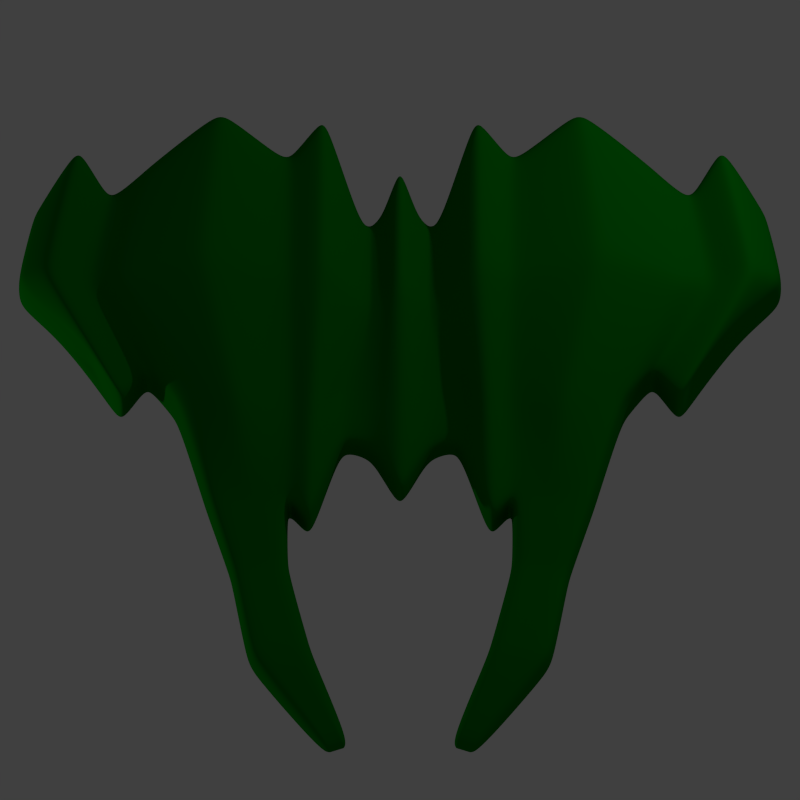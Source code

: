 # Source: enemy1.blend  (saved by Blender 2.76.0; exported with 4.5.12 LTS)
import bpy
from mathutils import Matrix  # noqa: F401  (used for matrix-valued properties, if any)

bpy.ops.wm.read_factory_settings(use_empty=True)
scene = bpy.context.scene
scene.name = 'Scene'

# ---- collections
col_collection_1 = bpy.data.collections.new('Collection 1'); scene.collection.children.link(col_collection_1)

# ---- materials (node trees are filled in below, after node groups)
mat_material = bpy.data.materials.new('Material')
mat_material.alpha_threshold = 0.0
mat_material.use_transparent_shadow = False
mat_material.diffuse_color = (0.0, 0.2, 0.002953, 1.0)
mat_material.roughness = 0.5

# ---- material node trees

# ---- world
world_world = bpy.data.worlds.new('World'); scene.world = world_world
world_world.color = (0.05088, 0.05088, 0.05088)
world_world.use_sun_shadow = False
world_world.sun_shadow_jitter_overblur = 0.0
world_world.cycles.sampling_method = 'MANUAL'
world_world.cycles.sample_map_resolution = 256

# ---- cameras
cam_camera = bpy.data.cameras.new('Camera')
cam_camera.type = 'ORTHO'
cam_camera.clip_end = 100.0
cam_camera.lens = 35.0
cam_camera.sensor_width = 32.0
cam_camera.sensor_height = 18.0
cam_camera.ortho_scale = 5.3
cam_camera.display_size = 2.0
cam_camera.dof.focus_distance = 0.0
cam_camera.dof.aperture_fstop = 128.0
cam_camera.dof.aperture_blades = 6

# ---- lights
light_point_001 = bpy.data.lights.new('Point.001', 'POINT')
light_point_001.transmission_factor = 0.0
light_point_001.energy = 100.0
light_point_001.shadow_buffer_clip_start = 0.5
light_point_001.shadow_soft_size = 0.1
light_point_001.shadow_maximum_resolution = 0.006
light_point_001.use_absolute_resolution = True
light_point_001.cycles.use_multiple_importance_sampling = False
light_point = bpy.data.lights.new('Point', 'POINT')
light_point.transmission_factor = 0.0
light_point.energy = 100.0
light_point.shadow_buffer_clip_start = 0.5
light_point.shadow_soft_size = 0.1
light_point.shadow_maximum_resolution = 0.006
light_point.use_absolute_resolution = True
light_point.cycles.use_multiple_importance_sampling = False

# ---- meshes
me_cube = bpy.data.meshes.new('Cube')
me_cube.from_pydata([(1.291, -1.153, -0.2546), (1.291, -1.153, 0.2546), (1.635, 1.124, -0.4146), (1.635, 1.124, 0.4146), (0.0, 1.124, 0.4146), (0.0, 1.124, -0.4146), (0.0, -1.153, 0.2546), (0.0, -1.153, -0.2546), (0.7462, 1.124, 0.4146), (0.7452, -1.153, -0.2546), (0.7462, 1.124, -0.4146), (0.7452, -1.153, 0.2546), (1.01, -2.242, -0.2), (1.01, -2.242, 0.2), (0.5858, -2.177, -0.2), (0.5858, -2.177, 0.2), (0.5093, -2.854, -0.09047), (0.5093, -2.854, 0.09047), (0.3242, -2.796, -0.09047), (0.3242, -2.796, 0.09047), (1.845, 0.2697, 0.5089), (1.482, -0.5137, 0.3484), (1.482, -0.5137, -0.3484), (1.845, 0.2697, -0.5089), (0.0, 0.2697, 0.5089), (0.0, -0.5137, 0.3484), (0.0, 0.2697, -0.5089), (0.0, -0.5137, -0.3484), (0.7541, 0.2697, 0.5089), (0.7348, -0.5137, 0.3484), (0.7541, 0.2697, -0.5089), (0.7348, -0.5137, -0.3484), (1.121, -1.653, 0.1787), (1.121, -1.653, -0.1787), (0.7421, -1.594, 0.1787), (0.7421, -1.594, -0.1787), (0.2502, 0.6971, -0.2875), (0.3899, -0.7534, 0.1968), (0.2502, 0.6971, 0.2875), (0.3899, -0.7534, -0.1968), (0.3917, -0.3914, -0.2416), (0.253, 0.105, -0.3529), (0.3917, -0.3914, 0.2416), (0.253, 0.105, 0.3529), (0.497, 1.448, 0.5112), (0.5922, -1.346, -0.3139), (0.5641, -0.6066, -0.4296), (0.5048, 0.3948, -0.6275), (0.497, 1.448, -0.5112), (0.5922, -1.346, 0.3139), (0.5641, -0.6066, 0.4296), (0.5048, 0.3948, 0.6275), (2.431, 0.7907, -0.2431), (2.431, 0.7907, 0.2431), (2.554, 0.2901, 0.2984), (2.02, -0.1308, 0.2043), (2.02, -0.1308, -0.2043), (2.554, 0.2901, -0.2984), (2.076, 0.2615, 0.3732), (1.922, 0.8876, 0.304), (1.922, 0.8876, -0.304), (2.076, 0.2615, -0.3732), (1.663, -0.2824, -0.2555), (1.663, -0.2824, 0.2555), (2.353, 0.3264, 0.5489), (2.353, 0.3264, -0.5489), (1.85, -0.542, 0.3758), (2.127, 1.247, 0.4471), (2.127, 1.247, -0.4471), (1.85, -0.542, -0.3758), (0.1308, 0.7512, -0.2945), (0.1894, -0.8121, 0.1893), (0.1902, -0.392, 0.2475), (0.132, 0.1447, 0.3615), (0.1308, 0.7512, 0.2945), (0.1894, -0.8121, -0.1893), (0.1902, -0.392, -0.2475), (0.132, 0.1447, -0.3615), (1.184, 1.457, 0.569), (1.018, -1.153, -0.2546), (1.184, 1.457, -0.46), (1.018, -1.153, 0.2546), (0.7977, -2.21, -0.2), (0.7977, -2.21, 0.2), (0.4167, -2.825, -0.09047), (0.4167, -2.825, 0.09047), (1.082, -0.575, 0.4869), (1.319, 0.3971, 0.686), (1.108, -0.5137, -0.3484), (1.319, 0.3971, -0.5771), (0.9314, -1.623, -0.1787), (0.9314, -1.623, 0.1787)], [], [(78, 3, 2, 80), (21, 1, 0, 22), (89, 80, 2, 23), (73, 74, 4, 24), (71, 6, 7, 75), (33, 32, 13, 12), (87, 78, 8, 28), (47, 48, 10, 30), (44, 8, 10, 48), (15, 14, 18, 19), (91, 34, 15, 83), (90, 33, 12, 82), (34, 35, 14, 15), (85, 19, 18, 84), (82, 12, 16, 84), (83, 15, 19, 85), (12, 13, 17, 16), (45, 46, 31, 9), (46, 47, 30, 31), (81, 86, 29, 11), (86, 87, 28, 29), (71, 72, 25, 6), (72, 73, 24, 25), (79, 88, 22, 0), (88, 89, 23, 22), (68, 67, 53, 52), (67, 64, 54, 53), (11, 9, 35, 34), (79, 0, 33, 90), (81, 11, 34, 91), (0, 1, 32, 33), (50, 51, 43, 42), (49, 50, 42, 37), (76, 77, 41, 40), (75, 76, 40, 39), (74, 38, 36, 70), (77, 70, 36, 41), (49, 37, 39, 45), (51, 44, 38, 43), (28, 8, 44, 51), (11, 49, 45, 9), (11, 29, 50, 49), (29, 28, 51, 50), (40, 41, 47, 46), (39, 40, 46, 45), (38, 44, 48, 36), (41, 36, 48, 47), (53, 54, 57, 52), (54, 55, 56, 57), (69, 65, 57, 56), (65, 68, 52, 57), (64, 66, 55, 54), (66, 69, 56, 55), (21, 22, 62, 63), (20, 21, 63, 58), (23, 2, 60, 61), (22, 23, 61, 62), (3, 20, 58, 59), (2, 3, 59, 60), (63, 62, 69, 66), (58, 63, 66, 64), (61, 60, 68, 65), (62, 61, 65, 69), (59, 58, 64, 67), (60, 59, 67, 68), (26, 5, 70, 77), (4, 74, 70, 5), (7, 27, 76, 75), (27, 26, 77, 76), (42, 43, 73, 72), (37, 42, 72, 71), (37, 71, 75, 39), (43, 38, 74, 73), (1, 81, 91, 32), (9, 79, 90, 35), (31, 30, 89, 88), (9, 31, 88, 79), (21, 20, 87, 86), (1, 21, 86, 81), (13, 83, 85, 17), (14, 82, 84, 18), (17, 85, 84, 16), (35, 90, 82, 14), (32, 91, 83, 13), (20, 3, 78, 87), (30, 10, 80, 89), (8, 78, 80, 10)])
me_cube.materials.append(mat_material)
me_cube.use_remesh_preserve_volume = False
me_cube.use_remesh_preserve_attributes = False
me_cube.use_mirror_vertex_groups = False
me_cube.update()

# ---- objects
ob_cube = bpy.data.objects.new('Cube', me_cube)
ob_camera = bpy.data.objects.new('Camera', cam_camera)
ob_point_001 = bpy.data.objects.new('Point.001', light_point_001)
ob_point = bpy.data.objects.new('Point', light_point)

# ---- transforms, parenting, visibility, modifiers, constraints
ob_cube.location = (0.0, 0.0, 0.0)
ob_cube.lineart.crease_threshold = 0.0
_m = ob_cube.modifiers.new('Mirror', 'MIRROR')
_m.use_clip = True
_m = ob_cube.modifiers.new('Bevel', 'BEVEL')
_m.width = 0.08
_m.width_pct = 0.08
_m.limit_method = 'NONE'
_m.spread = 0.0
_m = ob_cube.modifiers.new('Subsurf', 'SUBSURF')
_m.uv_smooth = 'PRESERVE_CORNERS'
_m.levels = 4
_m.render_levels = 4
_m.show_only_control_edges = False
ob_camera.location = (0.0, -3.622, 11.88)
ob_camera.rotation_euler = (0.2629, -1.022e-16, 2.494e-17)
ob_camera.lineart.crease_threshold = 0.0
ob_point_001.location = (-5.959, -1.518, -2.111)
ob_point_001.lineart.crease_threshold = 0.0
ob_point.location = (4.061, 2.63, 3.635)
ob_point.lineart.crease_threshold = 0.0

# ---- collection membership
col_collection_1.objects.link(ob_cube)
col_collection_1.objects.link(ob_camera)
col_collection_1.objects.link(ob_point_001)
col_collection_1.objects.link(ob_point)

# ---- scene / render settings (as saved in the file)
scene.camera = ob_camera
scene.frame_start = 1; scene.frame_end = 250; scene.frame_set(1)
scene.render.engine = 'BLENDER_EEVEE_NEXT'
scene.render.resolution_x = 64
scene.render.resolution_y = 64
scene.render.dither_intensity = 0.0
scene.render.film_transparent = True
scene.cycles.use_denoising = False
scene.cycles.samples = 10
scene.cycles.sampling_pattern = 'TABULATED_SOBOL'
scene.cycles.light_sampling_threshold = 0.0
scene.cycles.use_adaptive_sampling = False
scene.cycles.use_light_tree = False
scene.cycles.blur_glossy = 0.0
scene.cycles.pixel_filter_type = 'GAUSSIAN'
scene.cycles.sample_clamp_indirect = 0.0
scene.view_settings.view_transform = 'Standard'
bpy.context.view_layer.update()
